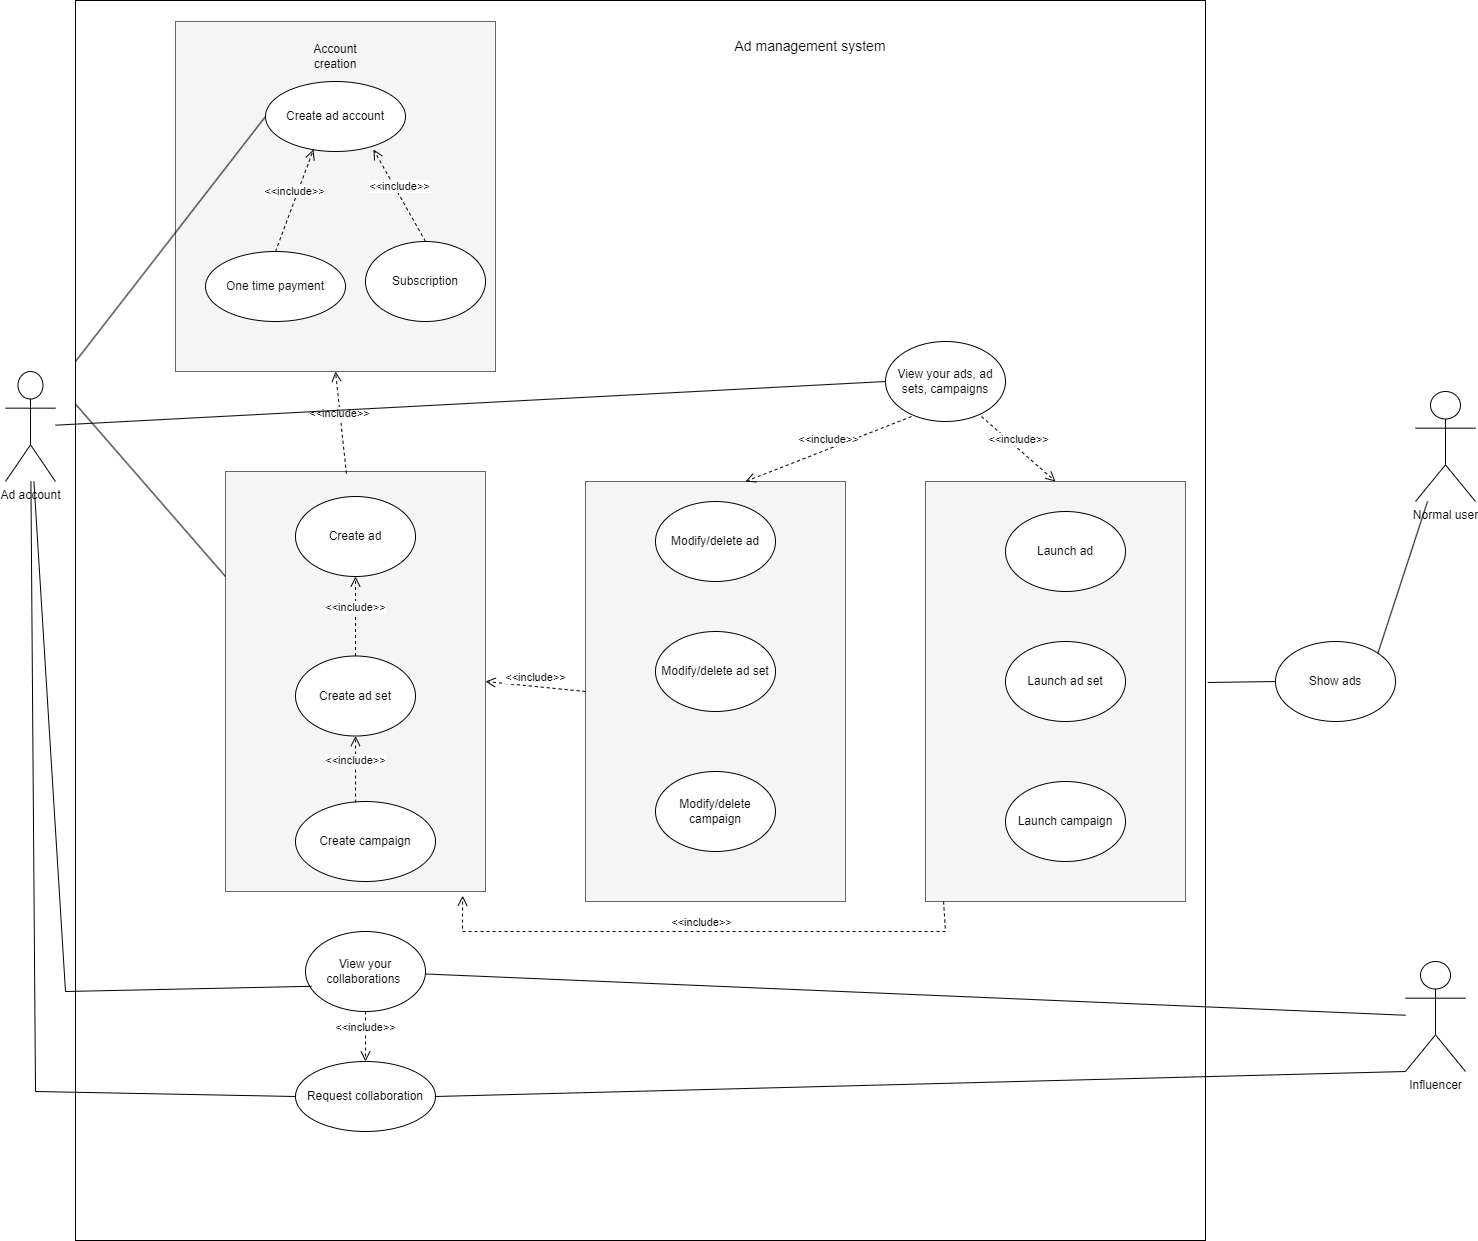

The diagram above was exported from draw.io. Its source (the exported page's mxGraphModel, read from the mxfile embedded in the PNG):
<mxGraphModel dx="1050" dy="1726" grid="1" gridSize="10" guides="1" tooltips="1" connect="1" arrows="1" fold="1" page="1" pageScale="1" pageWidth="827" pageHeight="1169" math="0" shadow="0">
  <root>
    <mxCell id="0" />
    <mxCell id="1" parent="0" />
    <mxCell id="j14_E3uSnvtSATCiLS7x-34" value="" style="rounded=0;whiteSpace=wrap;html=1;" parent="1" vertex="1">
      <mxGeometry x="150" y="-655" width="1130" height="1240" as="geometry" />
    </mxCell>
    <mxCell id="j14_E3uSnvtSATCiLS7x-50" value="" style="rounded=0;whiteSpace=wrap;html=1;fillColor=#f5f5f5;strokeColor=#666666;fontColor=#333333;" parent="1" vertex="1">
      <mxGeometry x="300" y="-184" width="260" height="420" as="geometry" />
    </mxCell>
    <mxCell id="j14_E3uSnvtSATCiLS7x-38" value="" style="rounded=0;whiteSpace=wrap;html=1;fillColor=#f5f5f5;strokeColor=#666666;fontColor=#333333;" parent="1" vertex="1">
      <mxGeometry x="250" y="-634" width="320" height="350" as="geometry" />
    </mxCell>
    <mxCell id="Ebmkqxum17nCKfrwU5yH-1" value="Ad account" style="shape=umlActor;verticalLabelPosition=bottom;verticalAlign=top;html=1;outlineConnect=0;" parent="1" vertex="1">
      <mxGeometry x="80" y="-284" width="50" height="110" as="geometry" />
    </mxCell>
    <mxCell id="j14_E3uSnvtSATCiLS7x-10" value="Create ad account" style="ellipse;whiteSpace=wrap;html=1;" parent="1" vertex="1">
      <mxGeometry x="340" y="-574" width="140" height="70" as="geometry" />
    </mxCell>
    <mxCell id="j14_E3uSnvtSATCiLS7x-12" value="" style="endArrow=none;html=1;rounded=0;entryX=0;entryY=0.5;entryDx=0;entryDy=0;" parent="1" target="j14_E3uSnvtSATCiLS7x-10" edge="1">
      <mxGeometry width="50" height="50" relative="1" as="geometry">
        <mxPoint x="150" y="-294" as="sourcePoint" />
        <mxPoint x="280" y="-404" as="targetPoint" />
      </mxGeometry>
    </mxCell>
    <mxCell id="j14_E3uSnvtSATCiLS7x-13" value="One time payment" style="ellipse;whiteSpace=wrap;html=1;" parent="1" vertex="1">
      <mxGeometry x="280" y="-404" width="140" height="70" as="geometry" />
    </mxCell>
    <mxCell id="j14_E3uSnvtSATCiLS7x-16" value="Create campaign" style="ellipse;whiteSpace=wrap;html=1;" parent="1" vertex="1">
      <mxGeometry x="370" y="146" width="140" height="80" as="geometry" />
    </mxCell>
    <mxCell id="j14_E3uSnvtSATCiLS7x-17" value="Request collaboration" style="ellipse;whiteSpace=wrap;html=1;" parent="1" vertex="1">
      <mxGeometry x="370" y="406" width="140" height="70" as="geometry" />
    </mxCell>
    <mxCell id="j14_E3uSnvtSATCiLS7x-21" style="edgeStyle=orthogonalEdgeStyle;rounded=0;orthogonalLoop=1;jettySize=auto;html=1;exitX=0.5;exitY=1;exitDx=0;exitDy=0;" parent="1" edge="1">
      <mxGeometry relative="1" as="geometry">
        <mxPoint x="424" y="46" as="sourcePoint" />
        <mxPoint x="424" y="46" as="targetPoint" />
      </mxGeometry>
    </mxCell>
    <mxCell id="j14_E3uSnvtSATCiLS7x-23" value="Influencer" style="shape=umlActor;verticalLabelPosition=bottom;verticalAlign=top;html=1;" parent="1" vertex="1">
      <mxGeometry x="1480" y="306" width="60" height="110" as="geometry" />
    </mxCell>
    <mxCell id="j14_E3uSnvtSATCiLS7x-24" value="" style="endArrow=none;html=1;rounded=0;exitX=1;exitY=0.5;exitDx=0;exitDy=0;entryX=0;entryY=1;entryDx=0;entryDy=0;entryPerimeter=0;" parent="1" source="j14_E3uSnvtSATCiLS7x-17" target="j14_E3uSnvtSATCiLS7x-23" edge="1">
      <mxGeometry width="50" height="50" relative="1" as="geometry">
        <mxPoint x="490" y="176" as="sourcePoint" />
        <mxPoint x="1020" y="406" as="targetPoint" />
        <Array as="points" />
      </mxGeometry>
    </mxCell>
    <mxCell id="j14_E3uSnvtSATCiLS7x-25" value="" style="endArrow=none;html=1;rounded=0;exitX=0;exitY=0.5;exitDx=0;exitDy=0;" parent="1" source="j14_E3uSnvtSATCiLS7x-17" target="Ebmkqxum17nCKfrwU5yH-1" edge="1">
      <mxGeometry width="50" height="50" relative="1" as="geometry">
        <mxPoint x="340" y="266" as="sourcePoint" />
        <mxPoint x="150" y="-154" as="targetPoint" />
        <Array as="points">
          <mxPoint x="110" y="436" />
        </Array>
      </mxGeometry>
    </mxCell>
    <mxCell id="qc77Zv6zZ9-XY4oSqwpU-1" value="Create ad" style="ellipse;whiteSpace=wrap;html=1;" parent="1" vertex="1">
      <mxGeometry x="370" y="-159" width="120" height="80" as="geometry" />
    </mxCell>
    <mxCell id="qc77Zv6zZ9-XY4oSqwpU-2" value="Create ad set" style="ellipse;whiteSpace=wrap;html=1;" parent="1" vertex="1">
      <mxGeometry x="370" y="0.5" width="120" height="80" as="geometry" />
    </mxCell>
    <mxCell id="j14_E3uSnvtSATCiLS7x-26" value="&amp;lt;&amp;lt;include&amp;gt;&amp;gt;" style="html=1;verticalAlign=bottom;endArrow=open;dashed=1;endSize=8;curved=0;rounded=0;exitX=0.5;exitY=0;exitDx=0;exitDy=0;entryX=0.343;entryY=0.971;entryDx=0;entryDy=0;entryPerimeter=0;" parent="1" source="j14_E3uSnvtSATCiLS7x-13" target="j14_E3uSnvtSATCiLS7x-10" edge="1">
      <mxGeometry relative="1" as="geometry">
        <mxPoint x="360" y="-424" as="sourcePoint" />
        <mxPoint x="360" y="-364" as="targetPoint" />
      </mxGeometry>
    </mxCell>
    <mxCell id="G_9-oGa6F0x5hMe2jDX4-1" value="Subscription" style="ellipse;whiteSpace=wrap;html=1;" parent="1" vertex="1">
      <mxGeometry x="440" y="-414" width="120" height="80" as="geometry" />
    </mxCell>
    <mxCell id="j14_E3uSnvtSATCiLS7x-27" value="" style="endArrow=none;html=1;rounded=0;entryX=0;entryY=0.25;entryDx=0;entryDy=0;" parent="1" target="j14_E3uSnvtSATCiLS7x-50" edge="1">
      <mxGeometry width="50" height="50" relative="1" as="geometry">
        <mxPoint x="150" y="-251.5" as="sourcePoint" />
        <mxPoint x="344" y="-426.5" as="targetPoint" />
      </mxGeometry>
    </mxCell>
    <mxCell id="j14_E3uSnvtSATCiLS7x-31" value="&amp;lt;&amp;lt;include&amp;gt;&amp;gt;" style="html=1;verticalAlign=bottom;endArrow=open;dashed=1;endSize=8;curved=0;rounded=0;entryX=0.5;entryY=1;entryDx=0;entryDy=0;" parent="1" source="qc77Zv6zZ9-XY4oSqwpU-2" target="qc77Zv6zZ9-XY4oSqwpU-1" edge="1">
      <mxGeometry relative="1" as="geometry">
        <mxPoint x="414" y="-54" as="sourcePoint" />
        <mxPoint x="414" y="-104" as="targetPoint" />
      </mxGeometry>
    </mxCell>
    <mxCell id="G_9-oGa6F0x5hMe2jDX4-3" value="&amp;lt;&amp;lt;include&amp;gt;&amp;gt;" style="html=1;verticalAlign=bottom;endArrow=open;dashed=1;endSize=8;curved=0;rounded=0;entryX=0.5;entryY=1;entryDx=0;entryDy=0;exitX=0.429;exitY=0.013;exitDx=0;exitDy=0;exitPerimeter=0;" parent="1" source="j14_E3uSnvtSATCiLS7x-16" target="qc77Zv6zZ9-XY4oSqwpU-2" edge="1">
      <mxGeometry relative="1" as="geometry">
        <mxPoint x="430" y="66" as="sourcePoint" />
        <mxPoint x="424" y="16" as="targetPoint" />
      </mxGeometry>
    </mxCell>
    <mxCell id="j14_E3uSnvtSATCiLS7x-37" value="&amp;lt;&amp;lt;include&amp;gt;&amp;gt;" style="html=1;verticalAlign=bottom;endArrow=open;dashed=1;endSize=8;curved=0;rounded=0;exitX=0.5;exitY=0;exitDx=0;exitDy=0;entryX=0.771;entryY=0.971;entryDx=0;entryDy=0;entryPerimeter=0;" parent="1" source="G_9-oGa6F0x5hMe2jDX4-1" target="j14_E3uSnvtSATCiLS7x-10" edge="1">
      <mxGeometry relative="1" as="geometry">
        <mxPoint x="460" y="-324" as="sourcePoint" />
        <mxPoint x="530" y="-434" as="targetPoint" />
      </mxGeometry>
    </mxCell>
    <mxCell id="j14_E3uSnvtSATCiLS7x-40" value="Account creation" style="text;html=1;align=center;verticalAlign=middle;whiteSpace=wrap;rounded=0;" parent="1" vertex="1">
      <mxGeometry x="380" y="-614" width="60" height="30" as="geometry" />
    </mxCell>
    <mxCell id="j14_E3uSnvtSATCiLS7x-41" value="&amp;lt;&amp;lt;include&amp;gt;&amp;gt;" style="html=1;verticalAlign=bottom;endArrow=open;dashed=1;endSize=8;curved=0;rounded=0;exitX=0.465;exitY=0.005;exitDx=0;exitDy=0;entryX=0.5;entryY=1;entryDx=0;entryDy=0;exitPerimeter=0;" parent="1" source="j14_E3uSnvtSATCiLS7x-50" target="j14_E3uSnvtSATCiLS7x-38" edge="1">
      <mxGeometry x="0.0006" relative="1" as="geometry">
        <mxPoint x="413" y="-174" as="sourcePoint" />
        <mxPoint x="413" y="-234" as="targetPoint" />
        <mxPoint x="-1" as="offset" />
      </mxGeometry>
    </mxCell>
    <mxCell id="nmikZaxG5lY3CKa0F9Rf-6" value="View your collaborations&amp;nbsp;" style="ellipse;whiteSpace=wrap;html=1;" parent="1" vertex="1">
      <mxGeometry x="380" y="276" width="120" height="80" as="geometry" />
    </mxCell>
    <mxCell id="j14_E3uSnvtSATCiLS7x-42" value="" style="endArrow=none;html=1;rounded=0;exitX=0.05;exitY=0.685;exitDx=0;exitDy=0;exitPerimeter=0;" parent="1" source="nmikZaxG5lY3CKa0F9Rf-6" target="Ebmkqxum17nCKfrwU5yH-1" edge="1">
      <mxGeometry width="50" height="50" relative="1" as="geometry">
        <mxPoint x="364" y="481" as="sourcePoint" />
        <mxPoint x="160" y="-144" as="targetPoint" />
        <Array as="points">
          <mxPoint x="140" y="336" />
        </Array>
      </mxGeometry>
    </mxCell>
    <mxCell id="j14_E3uSnvtSATCiLS7x-45" value="&amp;lt;&amp;lt;include&amp;gt;&amp;gt;" style="html=1;verticalAlign=bottom;endArrow=open;dashed=1;endSize=8;curved=0;rounded=0;exitX=0.5;exitY=1;exitDx=0;exitDy=0;" parent="1" source="nmikZaxG5lY3CKa0F9Rf-6" target="j14_E3uSnvtSATCiLS7x-17" edge="1">
      <mxGeometry relative="1" as="geometry">
        <mxPoint x="509.57" y="376" as="sourcePoint" />
        <mxPoint x="500.0047826086955" y="456" as="targetPoint" />
      </mxGeometry>
    </mxCell>
    <mxCell id="nmikZaxG5lY3CKa0F9Rf-14" value="" style="endArrow=none;html=1;rounded=0;" parent="1" source="nmikZaxG5lY3CKa0F9Rf-6" target="j14_E3uSnvtSATCiLS7x-23" edge="1">
      <mxGeometry width="50" height="50" relative="1" as="geometry">
        <mxPoint x="790" y="336" as="sourcePoint" />
        <mxPoint x="840" y="286" as="targetPoint" />
      </mxGeometry>
    </mxCell>
    <mxCell id="nmikZaxG5lY3CKa0F9Rf-16" value="View your ads, ad sets, campaigns" style="ellipse;whiteSpace=wrap;html=1;" parent="1" vertex="1">
      <mxGeometry x="960" y="-314" width="120" height="80" as="geometry" />
    </mxCell>
    <mxCell id="j14_E3uSnvtSATCiLS7x-49" value="Normal user" style="shape=umlActor;verticalLabelPosition=bottom;verticalAlign=top;html=1;" parent="1" vertex="1">
      <mxGeometry x="1490" y="-264" width="60" height="110" as="geometry" />
    </mxCell>
    <mxCell id="nmikZaxG5lY3CKa0F9Rf-18" value="" style="endArrow=none;html=1;rounded=0;exitX=0;exitY=0.5;exitDx=0;exitDy=0;" parent="1" source="nmikZaxG5lY3CKa0F9Rf-16" target="Ebmkqxum17nCKfrwU5yH-1" edge="1">
      <mxGeometry width="50" height="50" relative="1" as="geometry">
        <mxPoint x="650" y="-184" as="sourcePoint" />
        <mxPoint x="700" y="-234" as="targetPoint" />
      </mxGeometry>
    </mxCell>
    <mxCell id="j14_E3uSnvtSATCiLS7x-51" value="" style="rounded=0;whiteSpace=wrap;html=1;fillColor=#f5f5f5;strokeColor=#666666;fontColor=#333333;" parent="1" vertex="1">
      <mxGeometry x="660" y="-174" width="260" height="420" as="geometry" />
    </mxCell>
    <mxCell id="j14_E3uSnvtSATCiLS7x-52" value="" style="rounded=0;whiteSpace=wrap;html=1;fillColor=#f5f5f5;strokeColor=#666666;fontColor=#333333;" parent="1" vertex="1">
      <mxGeometry x="1000" y="-174" width="260" height="420" as="geometry" />
    </mxCell>
    <mxCell id="j14_E3uSnvtSATCiLS7x-54" value="Modify/delete ad" style="ellipse;whiteSpace=wrap;html=1;" parent="1" vertex="1">
      <mxGeometry x="730" y="-154" width="120" height="80" as="geometry" />
    </mxCell>
    <mxCell id="j14_E3uSnvtSATCiLS7x-55" value="Modify/delete ad set" style="ellipse;whiteSpace=wrap;html=1;" parent="1" vertex="1">
      <mxGeometry x="730" y="-24" width="120" height="80" as="geometry" />
    </mxCell>
    <mxCell id="j14_E3uSnvtSATCiLS7x-56" value="Modify/delete campaign" style="ellipse;whiteSpace=wrap;html=1;" parent="1" vertex="1">
      <mxGeometry x="730" y="116" width="120" height="80" as="geometry" />
    </mxCell>
    <mxCell id="j14_E3uSnvtSATCiLS7x-57" value="Launch ad" style="ellipse;whiteSpace=wrap;html=1;" parent="1" vertex="1">
      <mxGeometry x="1080" y="-144" width="120" height="80" as="geometry" />
    </mxCell>
    <mxCell id="j14_E3uSnvtSATCiLS7x-58" value="Launch ad set" style="ellipse;whiteSpace=wrap;html=1;" parent="1" vertex="1">
      <mxGeometry x="1080" y="-14" width="120" height="80" as="geometry" />
    </mxCell>
    <mxCell id="j14_E3uSnvtSATCiLS7x-59" value="Launch campaign" style="ellipse;whiteSpace=wrap;html=1;" parent="1" vertex="1">
      <mxGeometry x="1080" y="126" width="120" height="80" as="geometry" />
    </mxCell>
    <mxCell id="j14_E3uSnvtSATCiLS7x-62" value="&amp;lt;&amp;lt;include&amp;gt;&amp;gt;" style="html=1;verticalAlign=bottom;endArrow=open;dashed=1;endSize=8;curved=0;rounded=0;exitX=0.217;exitY=0.938;exitDx=0;exitDy=0;exitPerimeter=0;entryX=0.615;entryY=0;entryDx=0;entryDy=0;entryPerimeter=0;" parent="1" source="nmikZaxG5lY3CKa0F9Rf-16" target="j14_E3uSnvtSATCiLS7x-51" edge="1">
      <mxGeometry relative="1" as="geometry">
        <mxPoint x="929" y="-164" as="sourcePoint" />
        <mxPoint x="1012" y="-163" as="targetPoint" />
      </mxGeometry>
    </mxCell>
    <mxCell id="j14_E3uSnvtSATCiLS7x-63" value="&amp;lt;&amp;lt;include&amp;gt;&amp;gt;" style="html=1;verticalAlign=bottom;endArrow=open;dashed=1;endSize=8;curved=0;rounded=0;exitX=0.531;exitY=1;exitDx=0;exitDy=0;exitPerimeter=0;entryX=0.912;entryY=1.01;entryDx=0;entryDy=0;entryPerimeter=0;" parent="1" target="j14_E3uSnvtSATCiLS7x-50" edge="1">
      <mxGeometry relative="1" as="geometry">
        <mxPoint x="1018.06" y="246" as="sourcePoint" />
        <mxPoint x="870" y="286" as="targetPoint" />
        <Array as="points">
          <mxPoint x="1020" y="276" />
          <mxPoint x="537" y="276" />
        </Array>
      </mxGeometry>
    </mxCell>
    <mxCell id="j14_E3uSnvtSATCiLS7x-64" value="&amp;lt;&amp;lt;include&amp;gt;&amp;gt;" style="html=1;verticalAlign=bottom;endArrow=open;dashed=1;endSize=8;curved=0;rounded=0;exitX=0;exitY=0.5;exitDx=0;exitDy=0;entryX=1;entryY=0.5;entryDx=0;entryDy=0;" parent="1" source="j14_E3uSnvtSATCiLS7x-51" target="j14_E3uSnvtSATCiLS7x-50" edge="1">
      <mxGeometry relative="1" as="geometry">
        <mxPoint x="577" y="116" as="sourcePoint" />
        <mxPoint x="660" y="117" as="targetPoint" />
      </mxGeometry>
    </mxCell>
    <mxCell id="j14_E3uSnvtSATCiLS7x-65" value="&amp;lt;&amp;lt;include&amp;gt;&amp;gt;" style="html=1;verticalAlign=bottom;endArrow=open;dashed=1;endSize=8;curved=0;rounded=0;exitX=0.8;exitY=0.938;exitDx=0;exitDy=0;entryX=0.5;entryY=0;entryDx=0;entryDy=0;exitPerimeter=0;" parent="1" source="nmikZaxG5lY3CKa0F9Rf-16" target="j14_E3uSnvtSATCiLS7x-52" edge="1">
      <mxGeometry relative="1" as="geometry">
        <mxPoint x="1170" y="-214" as="sourcePoint" />
        <mxPoint x="1070" y="-224" as="targetPoint" />
      </mxGeometry>
    </mxCell>
    <mxCell id="j14_E3uSnvtSATCiLS7x-66" value="Show ads" style="ellipse;whiteSpace=wrap;html=1;" parent="1" vertex="1">
      <mxGeometry x="1350" y="-14" width="120" height="80" as="geometry" />
    </mxCell>
    <mxCell id="j14_E3uSnvtSATCiLS7x-67" value="" style="endArrow=none;html=1;rounded=0;exitX=1;exitY=0;exitDx=0;exitDy=0;" parent="1" source="j14_E3uSnvtSATCiLS7x-66" target="j14_E3uSnvtSATCiLS7x-49" edge="1">
      <mxGeometry width="50" height="50" relative="1" as="geometry">
        <mxPoint x="590" y="-105" as="sourcePoint" />
        <mxPoint x="1570" y="-64" as="targetPoint" />
      </mxGeometry>
    </mxCell>
    <mxCell id="j14_E3uSnvtSATCiLS7x-68" value="Ad management system" style="text;html=1;align=center;verticalAlign=middle;whiteSpace=wrap;rounded=0;fontSize=14;" parent="1" vertex="1">
      <mxGeometry x="790" y="-624" width="190" height="30" as="geometry" />
    </mxCell>
    <mxCell id="j14_E3uSnvtSATCiLS7x-69" value="" style="endArrow=none;html=1;rounded=0;exitX=0;exitY=0.5;exitDx=0;exitDy=0;entryX=1.002;entryY=0.55;entryDx=0;entryDy=0;entryPerimeter=0;" parent="1" source="j14_E3uSnvtSATCiLS7x-66" target="j14_E3uSnvtSATCiLS7x-34" edge="1">
      <mxGeometry width="50" height="50" relative="1" as="geometry">
        <mxPoint x="1462" y="8" as="sourcePoint" />
        <mxPoint x="1512" y="-144" as="targetPoint" />
      </mxGeometry>
    </mxCell>
  </root>
</mxGraphModel>